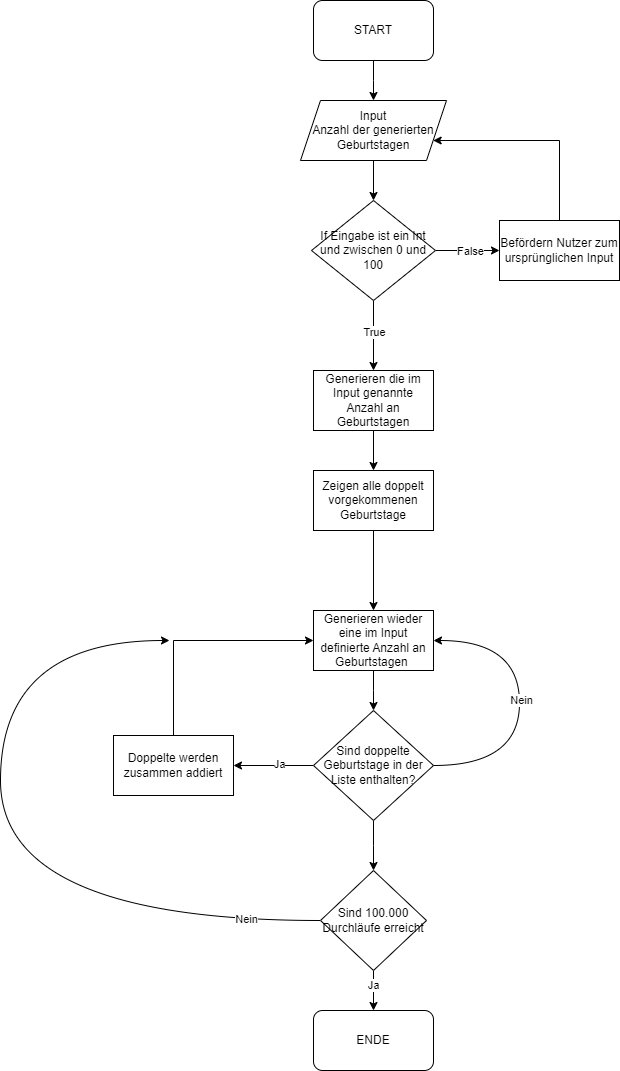

The diagram above was exported from draw.io. Its source (the exported page's mxGraphModel, read from the mxfile embedded in the PNG):
<mxGraphModel dx="1194" dy="665" grid="1" gridSize="10" guides="1" tooltips="1" connect="1" arrows="1" fold="1" page="1" pageScale="1" pageWidth="827" pageHeight="1169" math="0" shadow="0">
  <root>
    <mxCell id="0" />
    <mxCell id="1" parent="0" />
    <mxCell id="Czdiu0xqGIyfYYLN_NhT-5" value="" style="edgeStyle=orthogonalEdgeStyle;rounded=0;orthogonalLoop=1;jettySize=auto;html=1;" edge="1" parent="1" source="Czdiu0xqGIyfYYLN_NhT-3">
      <mxGeometry relative="1" as="geometry">
        <mxPoint x="414" y="160" as="targetPoint" />
      </mxGeometry>
    </mxCell>
    <mxCell id="Czdiu0xqGIyfYYLN_NhT-3" value="START" style="rounded=1;whiteSpace=wrap;html=1;" vertex="1" parent="1">
      <mxGeometry x="354" y="60" width="120" height="60" as="geometry" />
    </mxCell>
    <mxCell id="Czdiu0xqGIyfYYLN_NhT-8" value="" style="edgeStyle=orthogonalEdgeStyle;rounded=0;orthogonalLoop=1;jettySize=auto;html=1;" edge="1" parent="1" source="Czdiu0xqGIyfYYLN_NhT-6" target="Czdiu0xqGIyfYYLN_NhT-7">
      <mxGeometry relative="1" as="geometry" />
    </mxCell>
    <mxCell id="Czdiu0xqGIyfYYLN_NhT-6" value="Input&lt;div&gt;Anzahl der generierten Geburtstagen&lt;/div&gt;" style="shape=parallelogram;perimeter=parallelogramPerimeter;whiteSpace=wrap;html=1;fixedSize=1;" vertex="1" parent="1">
      <mxGeometry x="341" y="160" width="146" height="60" as="geometry" />
    </mxCell>
    <mxCell id="Czdiu0xqGIyfYYLN_NhT-18" value="" style="edgeStyle=orthogonalEdgeStyle;rounded=0;orthogonalLoop=1;jettySize=auto;html=1;elbow=vertical;" edge="1" parent="1" source="Czdiu0xqGIyfYYLN_NhT-7" target="Czdiu0xqGIyfYYLN_NhT-17">
      <mxGeometry relative="1" as="geometry" />
    </mxCell>
    <mxCell id="Czdiu0xqGIyfYYLN_NhT-20" value="False" style="edgeLabel;html=1;align=center;verticalAlign=middle;resizable=0;points=[];" vertex="1" connectable="0" parent="Czdiu0xqGIyfYYLN_NhT-18">
      <mxGeometry x="0.0208" y="-1" relative="1" as="geometry">
        <mxPoint x="1" y="-1" as="offset" />
      </mxGeometry>
    </mxCell>
    <mxCell id="Czdiu0xqGIyfYYLN_NhT-26" value="" style="edgeStyle=orthogonalEdgeStyle;rounded=0;orthogonalLoop=1;jettySize=auto;html=1;elbow=vertical;" edge="1" parent="1" source="Czdiu0xqGIyfYYLN_NhT-7" target="Czdiu0xqGIyfYYLN_NhT-25">
      <mxGeometry relative="1" as="geometry" />
    </mxCell>
    <mxCell id="Czdiu0xqGIyfYYLN_NhT-33" value="True" style="edgeLabel;html=1;align=center;verticalAlign=middle;resizable=0;points=[];" vertex="1" connectable="0" parent="Czdiu0xqGIyfYYLN_NhT-26">
      <mxGeometry x="-0.1143" relative="1" as="geometry">
        <mxPoint as="offset" />
      </mxGeometry>
    </mxCell>
    <mxCell id="Czdiu0xqGIyfYYLN_NhT-7" value="If Eingabe ist ein Int und zwischen 0 und 100" style="rhombus;whiteSpace=wrap;html=1;" vertex="1" parent="1">
      <mxGeometry x="352" y="260" width="124" height="100" as="geometry" />
    </mxCell>
    <mxCell id="Czdiu0xqGIyfYYLN_NhT-24" style="edgeStyle=orthogonalEdgeStyle;rounded=0;orthogonalLoop=1;jettySize=auto;html=1;exitX=0.5;exitY=0;exitDx=0;exitDy=0;elbow=vertical;" edge="1" parent="1" source="Czdiu0xqGIyfYYLN_NhT-17" target="Czdiu0xqGIyfYYLN_NhT-6">
      <mxGeometry relative="1" as="geometry">
        <mxPoint x="500" y="200" as="targetPoint" />
        <Array as="points">
          <mxPoint x="600" y="200" />
        </Array>
      </mxGeometry>
    </mxCell>
    <mxCell id="Czdiu0xqGIyfYYLN_NhT-17" value="Befördern Nutzer zum ursprünglichen Input" style="whiteSpace=wrap;html=1;" vertex="1" parent="1">
      <mxGeometry x="540" y="280" width="120" height="60" as="geometry" />
    </mxCell>
    <mxCell id="Czdiu0xqGIyfYYLN_NhT-28" value="" style="edgeStyle=orthogonalEdgeStyle;rounded=0;orthogonalLoop=1;jettySize=auto;html=1;elbow=vertical;" edge="1" parent="1" source="Czdiu0xqGIyfYYLN_NhT-25" target="Czdiu0xqGIyfYYLN_NhT-27">
      <mxGeometry relative="1" as="geometry" />
    </mxCell>
    <mxCell id="Czdiu0xqGIyfYYLN_NhT-25" value="Generieren die im Input genannte Anzahl an Geburtstagen" style="whiteSpace=wrap;html=1;" vertex="1" parent="1">
      <mxGeometry x="354" y="430" width="120" height="60" as="geometry" />
    </mxCell>
    <mxCell id="Czdiu0xqGIyfYYLN_NhT-30" value="" style="edgeStyle=orthogonalEdgeStyle;rounded=0;orthogonalLoop=1;jettySize=auto;html=1;elbow=vertical;" edge="1" parent="1" source="Czdiu0xqGIyfYYLN_NhT-27" target="Czdiu0xqGIyfYYLN_NhT-29">
      <mxGeometry relative="1" as="geometry" />
    </mxCell>
    <mxCell id="Czdiu0xqGIyfYYLN_NhT-27" value="Zeigen alle doppelt vorgekommenen Geburtstage" style="whiteSpace=wrap;html=1;" vertex="1" parent="1">
      <mxGeometry x="354" y="530" width="120" height="60" as="geometry" />
    </mxCell>
    <mxCell id="Czdiu0xqGIyfYYLN_NhT-32" value="" style="edgeStyle=orthogonalEdgeStyle;rounded=0;orthogonalLoop=1;jettySize=auto;html=1;elbow=vertical;" edge="1" parent="1" source="Czdiu0xqGIyfYYLN_NhT-29">
      <mxGeometry relative="1" as="geometry">
        <mxPoint x="414" y="770" as="targetPoint" />
      </mxGeometry>
    </mxCell>
    <mxCell id="Czdiu0xqGIyfYYLN_NhT-29" value="Generieren wieder eine im Input definierte Anzahl an Geburtstagen&amp;nbsp;" style="whiteSpace=wrap;html=1;" vertex="1" parent="1">
      <mxGeometry x="354" y="670" width="120" height="60" as="geometry" />
    </mxCell>
    <mxCell id="Czdiu0xqGIyfYYLN_NhT-36" value="" style="edgeStyle=orthogonalEdgeStyle;rounded=0;orthogonalLoop=1;jettySize=auto;html=1;elbow=vertical;" edge="1" parent="1" source="Czdiu0xqGIyfYYLN_NhT-34" target="Czdiu0xqGIyfYYLN_NhT-35">
      <mxGeometry relative="1" as="geometry" />
    </mxCell>
    <mxCell id="Czdiu0xqGIyfYYLN_NhT-37" value="Ja" style="edgeLabel;html=1;align=center;verticalAlign=middle;resizable=0;points=[];" vertex="1" connectable="0" parent="Czdiu0xqGIyfYYLN_NhT-36">
      <mxGeometry x="-0.1167" y="-2" relative="1" as="geometry">
        <mxPoint as="offset" />
      </mxGeometry>
    </mxCell>
    <mxCell id="Czdiu0xqGIyfYYLN_NhT-40" style="edgeStyle=orthogonalEdgeStyle;curved=1;rounded=0;orthogonalLoop=1;jettySize=auto;html=1;exitX=1;exitY=0.5;exitDx=0;exitDy=0;entryX=1;entryY=0.5;entryDx=0;entryDy=0;elbow=vertical;" edge="1" parent="1" source="Czdiu0xqGIyfYYLN_NhT-34" target="Czdiu0xqGIyfYYLN_NhT-29">
      <mxGeometry relative="1" as="geometry">
        <Array as="points">
          <mxPoint x="560" y="825" />
          <mxPoint x="560" y="700" />
        </Array>
      </mxGeometry>
    </mxCell>
    <mxCell id="Czdiu0xqGIyfYYLN_NhT-41" value="Nein" style="edgeLabel;html=1;align=center;verticalAlign=middle;resizable=0;points=[];" vertex="1" connectable="0" parent="Czdiu0xqGIyfYYLN_NhT-40">
      <mxGeometry x="0.0236" y="-1" relative="1" as="geometry">
        <mxPoint as="offset" />
      </mxGeometry>
    </mxCell>
    <mxCell id="Czdiu0xqGIyfYYLN_NhT-43" value="" style="edgeStyle=orthogonalEdgeStyle;curved=1;rounded=0;orthogonalLoop=1;jettySize=auto;html=1;elbow=vertical;" edge="1" parent="1" source="Czdiu0xqGIyfYYLN_NhT-34">
      <mxGeometry relative="1" as="geometry">
        <mxPoint x="414" y="930" as="targetPoint" />
      </mxGeometry>
    </mxCell>
    <mxCell id="Czdiu0xqGIyfYYLN_NhT-34" value="Sind doppelte Geburtstage in der Liste enthalten?" style="rhombus;whiteSpace=wrap;html=1;" vertex="1" parent="1">
      <mxGeometry x="354" y="770" width="120" height="110" as="geometry" />
    </mxCell>
    <mxCell id="Czdiu0xqGIyfYYLN_NhT-38" style="edgeStyle=elbowEdgeStyle;rounded=0;orthogonalLoop=1;jettySize=auto;elbow=vertical;html=1;entryX=0;entryY=0.5;entryDx=0;entryDy=0;" edge="1" parent="1" source="Czdiu0xqGIyfYYLN_NhT-35" target="Czdiu0xqGIyfYYLN_NhT-29">
      <mxGeometry relative="1" as="geometry">
        <Array as="points">
          <mxPoint x="290" y="700" />
        </Array>
      </mxGeometry>
    </mxCell>
    <mxCell id="Czdiu0xqGIyfYYLN_NhT-35" value="Doppelte werden zusammen addiert" style="whiteSpace=wrap;html=1;" vertex="1" parent="1">
      <mxGeometry x="154" y="795" width="120" height="60" as="geometry" />
    </mxCell>
    <mxCell id="Czdiu0xqGIyfYYLN_NhT-51" style="edgeStyle=orthogonalEdgeStyle;curved=1;rounded=0;orthogonalLoop=1;jettySize=auto;html=1;elbow=vertical;" edge="1" parent="1" source="Czdiu0xqGIyfYYLN_NhT-44">
      <mxGeometry relative="1" as="geometry">
        <mxPoint x="210" y="700" as="targetPoint" />
        <Array as="points">
          <mxPoint x="41" y="980" />
        </Array>
      </mxGeometry>
    </mxCell>
    <mxCell id="Czdiu0xqGIyfYYLN_NhT-52" value="Nein" style="edgeLabel;html=1;align=center;verticalAlign=middle;resizable=0;points=[];" vertex="1" connectable="0" parent="Czdiu0xqGIyfYYLN_NhT-51">
      <mxGeometry x="-0.8049" y="-2" relative="1" as="geometry">
        <mxPoint as="offset" />
      </mxGeometry>
    </mxCell>
    <mxCell id="Czdiu0xqGIyfYYLN_NhT-54" value="" style="edgeStyle=orthogonalEdgeStyle;curved=1;rounded=0;orthogonalLoop=1;jettySize=auto;html=1;elbow=vertical;" edge="1" parent="1" source="Czdiu0xqGIyfYYLN_NhT-44">
      <mxGeometry relative="1" as="geometry">
        <mxPoint x="414" y="1070" as="targetPoint" />
      </mxGeometry>
    </mxCell>
    <mxCell id="Czdiu0xqGIyfYYLN_NhT-55" value="Ja" style="edgeLabel;html=1;align=center;verticalAlign=middle;resizable=0;points=[];" vertex="1" connectable="0" parent="Czdiu0xqGIyfYYLN_NhT-54">
      <mxGeometry x="-0.3167" y="-1" relative="1" as="geometry">
        <mxPoint as="offset" />
      </mxGeometry>
    </mxCell>
    <mxCell id="Czdiu0xqGIyfYYLN_NhT-44" value="Sind 100.000 Durchläufe erreicht" style="rhombus;whiteSpace=wrap;html=1;" vertex="1" parent="1">
      <mxGeometry x="361" y="930" width="106" height="100" as="geometry" />
    </mxCell>
    <mxCell id="Czdiu0xqGIyfYYLN_NhT-56" value="ENDE" style="rounded=1;whiteSpace=wrap;html=1;" vertex="1" parent="1">
      <mxGeometry x="354" y="1070" width="120" height="60" as="geometry" />
    </mxCell>
  </root>
</mxGraphModel>